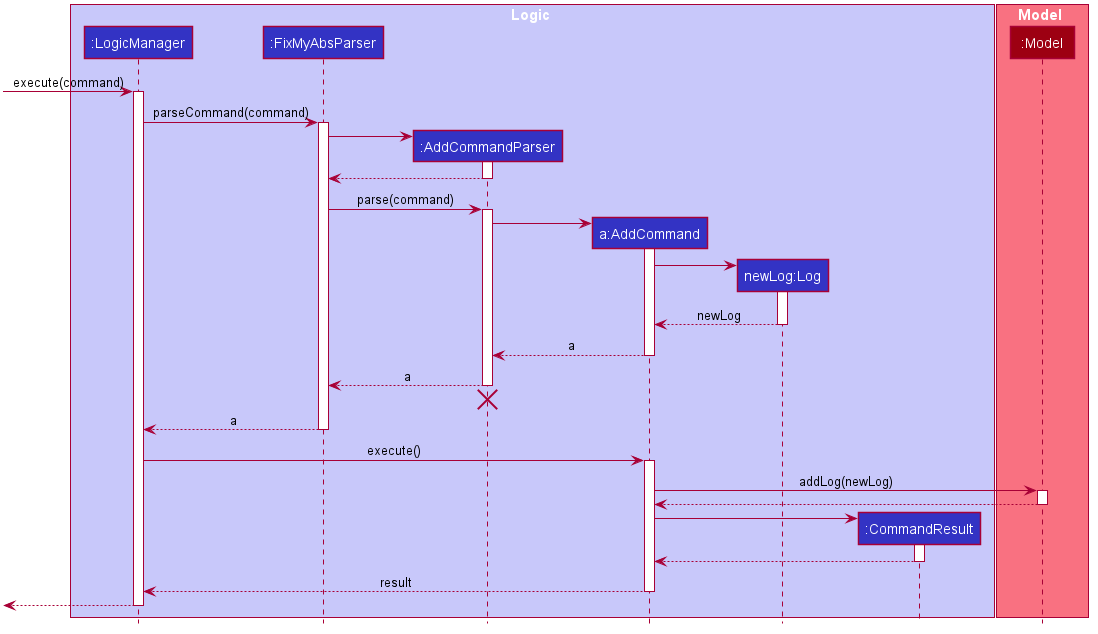

The diagram above was rendered by PlantUML. Its source (embedded in the PNG):
@startuml








skinparam BackgroundColor #FFFFFFF

skinparam Shadowing false

skinparam Class {
    FontColor #FFFFFF
    BorderThickness 1
    BorderColor #FFFFFF
    StereotypeFontColor #FFFFFF
    FontName Arial
}

skinparam Actor {
    BorderColor #000000
    Color #000000
    FontName Arial
}

skinparam Sequence {
    MessageAlign center
    BoxFontSize 15
    BoxPadding 0
    BoxFontColor #FFFFFF
    FontName Arial
}

skinparam Participant {
    FontColor #FFFFFFF
    Padding 20
}

skinparam MinClassWidth 50
skinparam ParticipantPadding 10
skinparam Shadowing false
skinparam DefaultTextAlignment center
skinparam packageStyle Rectangle

hide footbox
hide members
hide circle

box Logic #C8C8FA
participant ":LogicManager" as LogicManager #3333C4
participant ":FixMyAbsParser" as FixMyAbsParser #3333C4
participant ":AddCommandParser" as AddCommandParser #3333C4
participant "a:AddCommand" as AddCommand #3333C4
participant "newLog:Log" as Log #3333C4
participant ":CommandResult" as CommandResult #3333C4
end box

box Model #F97181
participant ":Model" as Model #9D0012
end box

[-> LogicManager : execute(command)
activate LogicManager

LogicManager -> FixMyAbsParser : parseCommand(command)
activate FixMyAbsParser

create AddCommandParser
FixMyAbsParser -> AddCommandParser
activate AddCommandParser

AddCommandParser --> FixMyAbsParser
deactivate AddCommandParser

FixMyAbsParser -> AddCommandParser : parse(command)
activate AddCommandParser

create AddCommand
AddCommandParser -> AddCommand
activate AddCommand

create Log
AddCommand -> Log
activate Log

Log --> AddCommand : newLog
deactivate Log

AddCommand --> AddCommandParser : a
deactivate AddCommand

AddCommandParser --> FixMyAbsParser : a
deactivate AddCommandParser
AddCommandParser -[hidden]-> FixMyAbsParser
destroy AddCommandParser

FixMyAbsParser --> LogicManager : a
deactivate FixMyAbsParser

LogicManager -> AddCommand : execute()
activate AddCommand

AddCommand -> Model : addLog(newLog)
activate Model

Model --> AddCommand
deactivate Model

create CommandResult
AddCommand -> CommandResult
activate CommandResult

CommandResult --> AddCommand
deactivate CommandResult

AddCommand --> LogicManager : result
deactivate AddCommand

[<--LogicManager
deactivate LogicManager
@enduml